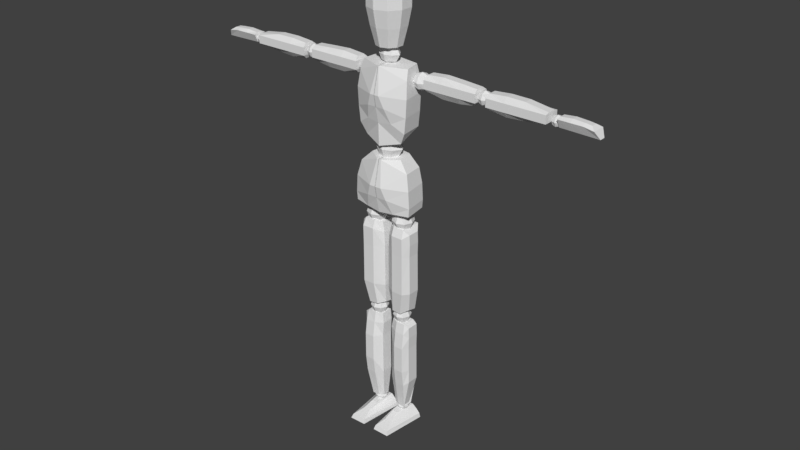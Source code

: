 # Source: MODEL_004.blend  (saved by Blender 2.78.0; exported with 4.5.12 LTS)
import bpy
from mathutils import Matrix  # noqa: F401  (used for matrix-valued properties, if any)

bpy.ops.wm.read_factory_settings(use_empty=True)
scene = bpy.context.scene
scene.name = 'Scene'

# ---- collections
col_collection_1 = bpy.data.collections.new('Collection 1'); scene.collection.children.link(col_collection_1)

# ---- materials (node trees are filled in below, after node groups)
mat_material = bpy.data.materials.new('Material')
mat_material.alpha_threshold = 0.0
mat_material.use_transparent_shadow = False
mat_material.roughness = 0.5
mat_material.line_color = (0.0, 0.0, 0.0, 1.0)

# ---- material node trees

# ---- world
world_world = bpy.data.worlds.new('World'); scene.world = world_world
world_world.color = (0.05088, 0.05088, 0.05088)
world_world.use_sun_shadow = False
world_world.sun_shadow_jitter_overblur = 0.0
world_world.cycles.sampling_method = 'MANUAL'

# ---- meshes
me_cube = bpy.data.meshes.new('Cube')
me_cube.from_pydata([(0.1158, 0.05219, 0.9909), (0.1276, -0.04451, 0.9874), (0.05825, 0.04337, 1.204), (0.06952, -0.02069, 1.2), (-0.001443, 0.07882, 0.9821), (-0.001443, -0.06229, 0.979), (-0.001443, 0.05692, 1.201), (-0.001443, -0.06467, 1.199), (0.1193, 0.05148, 1.025), (0.1154, 0.05148, 1.095), (0.1005, 0.05148, 1.156), (0.1306, -0.04534, 1.022), (0.1266, -0.04534, 1.092), (0.1118, -0.03561, 1.157), (-0.001443, 0.08341, 1.001), (-0.001443, 0.09369, 1.046), (-0.001443, 0.09369, 1.124), (-0.001443, -0.08857, 1.094), (-0.001443, -0.07994, 1.046), (-0.001443, -0.06492, 0.9791), (0.06121, 0.05396, 0.969), (0.06864, -0.03466, 0.9668), (0.009191, 0.05692, 1.201), (0.009191, -0.06467, 1.199), (0.06122, -0.06016, 0.9854), (0.04395, -0.07994, 1.046), (0.02657, -0.08857, 1.094), (0.02484, 0.09348, 1.131), (0.04145, 0.09527, 1.051), (0.04684, 0.09285, 1.01), (0.09411, 0.05219, 1.32), (0.1059, -0.04451, 1.319), (0.09207, 0.04337, 1.566), (0.1033, -0.02069, 1.562), (-0.001443, 0.07882, 1.308), (-0.001443, -0.06229, 1.252), (-0.001443, 0.05692, 1.567), (-0.001443, -0.06467, 1.565), (0.1017, 0.05148, 1.386), (0.1056, 0.05148, 1.458), (0.09943, 0.05148, 1.522), (0.113, -0.04534, 1.383), (0.1169, -0.04534, 1.455), (0.1107, -0.03561, 1.522), (-0.001443, 0.08341, 1.367), (-0.001443, 0.09369, 1.412), (-0.001443, 0.09369, 1.49), (-0.001443, -0.08857, 1.46), (-0.001443, -0.07994, 1.412), (-0.001443, -0.06492, 1.345), (0.04298, 0.06997, 1.309), (0.08209, -0.03466, 1.272), (0.002465, 0.05692, 1.567), (0.002465, -0.06467, 1.565), (0.0545, -0.06016, 1.351), (0.03722, -0.07994, 1.412), (0.01985, -0.08857, 1.46), (0.01812, 0.09348, 1.497), (0.03472, 0.09527, 1.417), (0.04011, 0.09285, 1.376), (0.6785, -0.004381, 1.494), (0.6785, -0.004381, 1.527), (0.6785, 0.06417, 1.494), (0.6785, 0.06417, 1.527), (0.4326, 0.06417, 1.494), (0.4326, 0.06417, 1.527), (0.4326, -0.004381, 1.527), (0.4326, -0.004381, 1.494), (0.678, 0.04669, 1.532), (0.6629, 0.04669, 1.484), (0.678, 0.01311, 1.532), (0.6629, 0.01311, 1.484), (0.436, 0.04669, 1.541), (0.4379, 0.04669, 1.479), (0.436, 0.01311, 1.541), (0.4379, 0.01311, 1.479), (0.5837, 0.04669, 1.476), (0.5081, 0.04669, 1.471), (0.5082, 0.04669, 1.547), (0.5839, 0.04669, 1.546), (0.5081, 0.01311, 1.471), (0.5837, 0.01311, 1.476), (0.5839, 0.01311, 1.546), (0.5082, 0.01311, 1.547), (0.5839, -0.004381, 1.494), (0.5082, -0.004381, 1.494), (0.5839, -0.004381, 1.527), (0.5082, -0.004381, 1.527), (0.5082, 0.06417, 1.494), (0.5839, 0.06417, 1.494), (0.5082, 0.06417, 1.527), (0.5839, 0.06417, 1.527), (0.7154, 0.02081, 1.486), (0.7178, 0.02081, 1.525), (0.7154, 0.04548, 1.486), (0.7178, 0.04548, 1.525), (0.8735, 0.02081, 1.483), (0.8401, 0.02081, 1.524), (0.8735, 0.04548, 1.483), (0.8401, 0.04548, 1.524), (0.7154, 0.005153, 1.519), (0.7154, 0.06114, 1.519), (0.8566, 0.06114, 1.512), (0.8566, 0.005153, 1.512), (0.8141, 0.04548, 1.484), (0.7648, 0.04548, 1.485), (0.7664, 0.04548, 1.53), (0.8133, 0.04548, 1.527), (0.7648, 0.02081, 1.485), (0.8141, 0.02081, 1.484), (0.8133, 0.02081, 1.527), (0.7664, 0.02081, 1.53), (0.8141, 0.005153, 1.519), (0.7648, 0.005153, 1.519), (0.7648, 0.06114, 1.519), (0.8141, 0.06114, 1.519), (0.1662, 0.01311, 1.482), (0.1671, 0.01311, 1.547), (0.1662, 0.04669, 1.482), (0.1671, 0.04669, 1.547), (0.375, 0.01311, 1.48), (0.3845, 0.01311, 1.544), (0.375, 0.04669, 1.48), (0.3845, 0.04669, 1.544), (0.1609, -0.004381, 1.497), (0.1609, -0.004381, 1.531), (0.1609, 0.06417, 1.531), (0.1609, 0.06417, 1.497), (0.3879, 0.06417, 1.531), (0.3879, 0.06417, 1.497), (0.3879, -0.004381, 1.531), (0.3879, -0.004381, 1.497), (0.3122, 0.04669, 1.471), (0.2366, 0.04669, 1.47), (0.2366, 0.04669, 1.553), (0.3122, 0.04669, 1.549), (0.2366, 0.01311, 1.47), (0.3122, 0.01311, 1.471), (0.3122, 0.01311, 1.549), (0.2366, 0.01311, 1.553), (0.3122, -0.004381, 1.497), (0.2366, -0.004381, 1.497), (0.3122, -0.004381, 1.531), (0.2366, -0.004381, 1.531), (0.2366, 0.06417, 1.497), (0.3122, 0.06417, 1.497), (0.2366, 0.06417, 1.531), (0.3122, 0.06417, 1.531), (0.02103, -0.01896, 0.9113), (0.1157, -0.02335, 0.8981), (0.02103, 0.03075, 0.9113), (0.1157, 0.02635, 0.8981), (0.01496, -0.01007, 0.5492), (0.1036, -0.01007, 0.553), (0.01496, 0.02712, 0.5417), (0.1036, 0.02712, 0.5455), (0.04755, -0.03746, 0.9188), (0.09412, -0.036, 0.9164), (0.09412, 0.05447, 0.917), (0.04755, 0.05301, 0.9194), (0.07838, 0.03549, 0.54), (0.0399, 0.03549, 0.5434), (0.07838, -0.03596, 0.5383), (0.0399, -0.03596, 0.5417), (0.008959, 0.02712, 0.693), (0.009333, 0.02712, 0.8122), (0.1153, 0.02721, 0.8013), (0.1169, 0.02712, 0.6958), (0.009333, -0.02258, 0.8122), (0.008959, -0.02258, 0.693), (0.1169, -0.02258, 0.6958), (0.1153, -0.02249, 0.8013), (0.04755, -0.04847, 0.693), (0.04755, -0.04847, 0.805), (0.09713, -0.04847, 0.693), (0.09713, -0.04847, 0.805), (0.04755, 0.05301, 0.805), (0.04755, 0.05301, 0.693), (0.09713, 0.05301, 0.805), (0.09713, 0.05301, 0.693), (0.01253, 0.02798, 0.8694), (0.117, -0.02258, 0.8516), (0.04755, -0.04992, 0.8854), (0.09713, -0.04992, 0.8842), (0.117, 0.02712, 0.8516), (0.01253, -0.02172, 0.8694), (0.04755, 0.05301, 0.8622), (0.09713, 0.05301, 0.861), (0.1176, 0.02712, 0.6368), (0.008135, -0.02258, 0.6347), (0.04755, 0.05301, 0.6371), (0.09713, 0.05301, 0.6371), (0.008135, 0.02712, 0.6347), (0.1176, -0.02258, 0.6368), (0.04755, -0.04847, 0.6371), (0.09713, -0.04847, 0.6371), (0.02799, -0.01683, 0.4901), (0.1115, -0.02123, 0.4749), (0.02799, 0.03287, 0.4901), (0.1115, 0.02848, 0.4749), (0.0325, -0.007947, 0.08315), (0.07983, -0.007947, 0.08175), (0.0325, 0.02024, 0.07765), (0.07983, 0.02024, 0.07624), (0.0557, -0.02933, 0.4907), (0.09381, -0.02787, 0.4883), (0.09381, 0.02957, 0.4889), (0.0557, 0.0281, 0.4913), (0.08441, 0.02861, 0.07601), (0.05292, 0.02861, 0.07939), (0.08441, -0.01581, 0.07434), (0.05292, -0.01581, 0.07772), (0.02412, 0.02925, 0.2699), (0.02442, 0.02925, 0.3891), (0.1112, 0.02934, 0.3782), (0.1125, 0.02925, 0.2727), (0.02442, -0.02046, 0.3891), (0.02412, -0.02046, 0.2699), (0.1125, -0.02046, 0.2727), (0.1112, -0.02037, 0.3782), (0.0557, -0.04634, 0.2699), (0.0557, -0.04634, 0.3819), (0.09628, -0.04634, 0.2699), (0.09628, -0.04634, 0.3819), (0.0557, 0.04913, 0.3829), (0.0557, 0.05113, 0.2729), (0.09628, 0.04913, 0.3829), (0.09628, 0.05113, 0.2729), (0.02104, 0.03011, 0.4483), (0.1125, -0.02046, 0.4285), (0.0557, -0.03778, 0.4472), (0.09628, -0.03778, 0.446), (0.1125, 0.02925, 0.4285), (0.02104, -0.0196, 0.4483), (0.0557, 0.04412, 0.4441), (0.09628, 0.04412, 0.4429), (0.113, 0.02925, 0.2136), (0.02344, -0.02046, 0.2116), (0.0557, 0.05013, 0.2119), (0.09628, 0.05013, 0.2119), (0.02344, 0.02925, 0.2116), (0.113, -0.02046, 0.2136), (0.0557, -0.03733, 0.1989), (0.09628, -0.03733, 0.1989), (0.02675, -0.1441, 0.008442), (0.04423, -0.04186, 0.05594), (0.004878, 0.0472, 0.007612), (0.03442, 0.0472, 0.05584), (0.0984, -0.1441, 0.007362), (0.0685, -0.04186, 0.05533), (0.1203, 0.0472, 0.005875), (0.0803, 0.0472, 0.05468), (0.03033, -0.1371, 0.02549), (0.0444, -0.09003, 0.03938), (0.01646, 0.0472, 0.03841), (0.007195, 0.0472, 0.0233), (0.1023, 0.0472, 0.03783), (0.1156, 0.0472, 0.02272), (0.07438, -0.09003, 0.03918), (0.0925, -0.1371, 0.02516), (0.3922, 0.01346, 1.496), (0.3922, 0.01346, 1.529), (0.3922, 0.04625, 1.496), (0.3922, 0.04625, 1.529), (0.425, 0.01346, 1.496), (0.425, 0.01346, 1.529), (0.425, 0.04625, 1.496), (0.425, 0.04625, 1.529), (0.3885, 0.02985, 1.492), (0.3885, 0.009773, 1.512), (0.3885, 0.02985, 1.532), (0.3885, 0.04993, 1.512), (0.4086, 0.04993, 1.492), (0.4086, 0.04993, 1.532), (0.4287, 0.04993, 1.512), (0.4287, 0.02985, 1.492), (0.4287, 0.02985, 1.532), (0.4287, 0.009773, 1.512), (0.4086, 0.009773, 1.492), (0.4086, 0.009773, 1.532), (0.4086, 0.02985, 1.541), (0.4086, 0.02985, 1.484), (0.4086, 0.001456, 1.512), (0.437, 0.02985, 1.512), (0.4086, 0.05825, 1.512), (0.3802, 0.02985, 1.512), (0.6884, 0.02231, 1.488), (0.6884, 0.02231, 1.514), (0.6884, 0.04781, 1.488), (0.6884, 0.04781, 1.514), (0.7139, 0.02231, 1.488), (0.7139, 0.02231, 1.514), (0.7139, 0.04781, 1.488), (0.7139, 0.04781, 1.514), (0.6856, 0.03506, 1.485), (0.6856, 0.01944, 1.501), (0.6856, 0.03506, 1.517), (0.6856, 0.05068, 1.501), (0.7012, 0.05068, 1.485), (0.7012, 0.05068, 1.517), (0.7168, 0.05068, 1.501), (0.7168, 0.03506, 1.485), (0.7168, 0.03506, 1.517), (0.7168, 0.01944, 1.501), (0.7012, 0.01944, 1.485), (0.7012, 0.01944, 1.517), (0.7012, 0.03506, 1.523), (0.7012, 0.03506, 1.479), (0.7012, 0.01297, 1.501), (0.7233, 0.03506, 1.501), (0.7012, 0.05715, 1.501), (0.6791, 0.03506, 1.501), (0.1097, 0.009689, 1.49), (0.1097, 0.009689, 1.53), (0.1097, 0.05002, 1.49), (0.1097, 0.05002, 1.53), (0.15, 0.009689, 1.49), (0.15, 0.009689, 1.53), (0.15, 0.05002, 1.49), (0.15, 0.05002, 1.53), (0.1052, 0.02985, 1.486), (0.1052, 0.005157, 1.51), (0.1052, 0.02985, 1.535), (0.1052, 0.05455, 1.51), (0.1299, 0.05455, 1.486), (0.1299, 0.05455, 1.535), (0.1546, 0.05455, 1.51), (0.1546, 0.02985, 1.486), (0.1546, 0.02985, 1.535), (0.1546, 0.005157, 1.51), (0.1299, 0.005157, 1.486), (0.1299, 0.005157, 1.535), (0.1299, 0.02985, 1.545), (0.1299, 0.02985, 1.475), (0.1299, -0.005072, 1.51), (0.1648, 0.02985, 1.51), (0.1299, 0.06478, 1.51), (0.09494, 0.02985, 1.51), (0.03063, 0.0014, 1.628), (-0.001443, 0.05085, 1.232), (0.06043, 0.0014, 1.232), (-0.001443, -0.04805, 1.232), (-0.001443, 0.0014, 1.172), (-0.001443, 0.0014, 1.291), (-0.001443, -0.03357, 1.273), (-0.001443, -0.03357, 1.19), (0.03677, -0.03357, 1.232), (0.03677, 0.0014, 1.273), (0.03677, 0.0014, 1.19), (0.03677, 0.03637, 1.232), (-0.001443, 0.03637, 1.273), (-0.001443, 0.03637, 1.19), (0.03063, -0.02319, 1.598), (-0.001443, -0.02319, 1.569), (-0.001443, -0.02319, 1.628), (-0.001443, 0.0014, 1.64), (0.02629, 0.02995, 1.266), (0.02629, 0.02995, 1.197), (0.02629, -0.02715, 1.266), (0.02629, -0.02715, 1.197), (-0.001443, 0.0014, 1.556), (-0.001443, -0.03338, 1.598), (0.04727, 0.0014, 1.598), (-0.001443, 0.03618, 1.598), (0.03063, 0.0014, 1.569), (0.03063, 0.02599, 1.598), (-0.001443, 0.02599, 1.628), (-0.001443, 0.02599, 1.569), (0.02326, 0.02148, 1.622), (0.02326, 0.02148, 1.574), (0.02326, -0.01868, 1.622), (0.02326, -0.01868, 1.574), (0.03731, -0.0236, 0.914), (0.03731, -0.0236, 0.9662), (0.03731, 0.0286, 0.914), (0.03731, 0.0286, 0.9662), (0.08952, -0.0236, 0.914), (0.08952, -0.0236, 0.9662), (0.08952, 0.0286, 0.914), (0.08952, 0.0286, 0.9662), (0.03145, 0.002499, 0.9082), (0.03145, -0.02947, 0.9401), (0.03145, 0.002499, 0.9721), (0.03145, 0.03447, 0.9401), (0.06342, 0.03447, 0.9082), (0.06342, 0.03447, 0.9721), (0.09539, 0.03447, 0.9401), (0.09539, 0.002499, 0.9082), (0.09539, 0.002499, 0.9721), (0.09539, -0.02947, 0.9401), (0.06342, -0.02947, 0.9082), (0.06342, -0.02947, 0.9721), (0.06342, 0.002499, 0.9853), (0.06342, 0.002499, 0.8949), (0.06342, -0.04271, 0.9401), (0.1086, 0.002499, 0.9401), (0.06342, 0.04771, 0.9401), (0.01821, 0.002499, 0.9401), (0.03733, -0.01916, 0.4943), (0.03733, -0.01916, 0.5377), (0.03733, 0.02416, 0.4943), (0.03733, 0.02416, 0.5377), (0.08065, -0.01916, 0.4943), (0.08065, -0.01916, 0.5377), (0.08065, 0.02416, 0.4943), (0.08065, 0.02416, 0.5377), (0.03246, 0.0025, 0.4895), (0.03246, -0.02403, 0.516), (0.03246, 0.0025, 0.5425), (0.03246, 0.02903, 0.516), (0.05899, 0.02903, 0.4895), (0.05899, 0.02903, 0.5425), (0.08552, 0.02903, 0.516), (0.08552, 0.0025, 0.4895), (0.08552, 0.0025, 0.5425), (0.08552, -0.02403, 0.516), (0.05899, -0.02403, 0.4895), (0.05899, -0.02403, 0.5425), (0.05899, 0.0025, 0.5535), (0.05899, 0.0025, 0.4785), (0.05899, -0.03502, 0.516), (0.09651, 0.0025, 0.516), (0.05899, 0.04001, 0.516), (0.02148, 0.0025, 0.516), (0.04283, -0.007501, 0.05236), (0.04283, -0.007501, 0.08348), (0.04283, 0.02361, 0.05236), (0.04283, 0.02361, 0.08348), (0.07395, -0.007501, 0.05236), (0.07395, -0.007501, 0.08348), (0.07395, 0.02361, 0.05236), (0.07395, 0.02361, 0.08348), (0.03934, 0.008057, 0.04887), (0.03934, -0.011, 0.06792), (0.03934, 0.008057, 0.08697), (0.03934, 0.02711, 0.06792), (0.05839, 0.02711, 0.04887), (0.05839, 0.02711, 0.08697), (0.07744, 0.02711, 0.06792), (0.07744, 0.008057, 0.04887), (0.07744, 0.008057, 0.08697), (0.07744, -0.011, 0.06792), (0.05839, -0.011, 0.04887), (0.05839, -0.011, 0.08697), (0.05839, 0.008057, 0.09487), (0.05839, 0.008057, 0.04097), (0.05839, -0.01889, 0.06792), (0.08534, 0.008057, 0.06792), (0.05839, 0.035, 0.06792), (0.03144, 0.008057, 0.06792), (-0.001443, 0.05319, 1.63), (-0.001443, -0.05337, 1.63), (0.02987, -0.0432, 1.63), (0.04923, -0.01655, 1.63), (0.04923, 0.01637, 1.63), (0.02987, 0.04302, 1.63), (-0.001443, 0.07293, 1.705), (-0.001443, -0.07311, 1.705), (0.04147, -0.05916, 1.705), (0.068, -0.02265, 1.705), (0.068, 0.02247, 1.705), (0.04147, 0.05898, 1.705), (-0.001443, 0.08699, 1.775), (-0.001443, -0.08717, 1.775), (0.04974, -0.07054, 1.775), (0.08138, -0.027, 1.775), (0.08138, 0.02682, 1.775), (0.04974, 0.07036, 1.775), (-0.001443, 0.08698, 1.83), (-0.001443, -0.08716, 1.83), (0.04973, -0.07053, 1.83), (0.08136, -0.027, 1.83), (0.08136, 0.02682, 1.83), (0.04973, 0.07035, 1.83), (-0.001443, 0.07428, 1.873), (-0.001443, -0.07446, 1.873), (0.04227, -0.06026, 1.873), (0.06929, -0.02307, 1.873), (0.06929, 0.02289, 1.873), (0.04227, 0.06008, 1.873), (-0.001443, 0.05641, 1.893), (-0.001443, -0.05659, 1.893), (0.03176, -0.0458, 1.893), (0.05229, -0.01755, 1.893), (0.05229, 0.01737, 1.893), (0.03176, 0.04562, 1.893), (-0.001443, 0.02386, 1.908), (-0.01552, 0.01929, 1.908), (-0.01552, -0.01947, 1.908), (-0.001443, -0.02404, 1.908), (0.01264, -0.01947, 1.908), (0.02134, -0.007492, 1.908), (0.02134, 0.007312, 1.908), (0.01264, 0.01929, 1.908), (-0.001443, 0.01347, 1.913), (-0.009415, 0.01088, 1.913), (-0.01434, 0.004101, 1.913), (-0.01434, -0.004281, 1.913), (-0.009415, -0.01106, 1.913), (-0.001443, -0.01365, 1.913), (0.006529, -0.01106, 1.913), (0.01146, -0.004281, 1.913), (0.01146, 0.004101, 1.913), (0.006529, 0.01088, 1.913)], [], [(10, 2, 3, 13), (29, 20, 4, 14), (26, 23, 7, 17), (22, 6, 7, 23), (20, 21, 5, 4), (21, 24, 19, 5), (24, 25, 18, 19), (25, 26, 17, 18), (22, 27, 16, 6), (27, 28, 15, 16), (28, 29, 14, 15), (0, 8, 11, 1), (8, 9, 12, 11), (9, 10, 13, 12), (9, 8, 29, 28), (10, 9, 28, 27), (2, 10, 27, 22), (12, 13, 26, 25), (11, 12, 25, 24), (1, 11, 24, 21), (0, 1, 21, 20), (2, 22, 23, 3), (13, 3, 23, 26), (8, 0, 20, 29), (40, 32, 33, 43), (59, 50, 34, 44), (56, 53, 37, 47), (52, 36, 37, 53), (50, 51, 35, 34), (51, 54, 49, 35), (54, 55, 48, 49), (55, 56, 47, 48), (52, 57, 46, 36), (57, 58, 45, 46), (58, 59, 44, 45), (30, 38, 41, 31), (38, 39, 42, 41), (39, 40, 43, 42), (39, 38, 59, 58), (40, 39, 58, 57), (32, 40, 57, 52), (42, 43, 56, 55), (41, 42, 55, 54), (31, 41, 54, 51), (30, 31, 51, 50), (32, 52, 53, 33), (43, 33, 53, 56), (38, 30, 50, 59), (85, 87, 66, 67), (69, 62, 60, 71), (76, 69, 71, 81), (87, 83, 74, 66), (66, 74, 72, 65), (80, 85, 67, 75), (63, 68, 70, 61), (78, 72, 74, 83), (91, 79, 68, 63), (62, 63, 61, 60), (76, 89, 62, 69), (89, 91, 63, 62), (75, 67, 64, 73), (67, 66, 65, 64), (64, 65, 90, 88), (88, 90, 91, 89), (73, 64, 88, 77), (77, 88, 89, 76), (60, 61, 86, 84), (84, 86, 87, 85), (71, 60, 84, 81), (81, 84, 85, 80), (68, 79, 82, 70), (79, 78, 83, 82), (73, 77, 80, 75), (77, 76, 81, 80), (61, 70, 82, 86), (86, 82, 83, 87), (65, 72, 78, 90), (90, 78, 79, 91), (100, 93, 95, 101), (115, 107, 99, 102), (102, 99, 97, 103), (113, 111, 93, 100), (104, 98, 96, 109), (106, 95, 93, 111), (108, 113, 100, 92), (98, 102, 103, 96), (104, 115, 102, 98), (92, 100, 101, 94), (94, 101, 114, 105), (105, 114, 115, 104), (96, 103, 112, 109), (109, 112, 113, 108), (99, 107, 110, 97), (107, 106, 111, 110), (94, 105, 108, 92), (105, 104, 109, 108), (103, 97, 110, 112), (112, 110, 111, 113), (101, 95, 106, 114), (114, 106, 107, 115), (125, 117, 119, 126), (147, 135, 123, 128), (128, 123, 121, 130), (143, 139, 117, 125), (132, 122, 120, 137), (134, 119, 117, 139), (136, 141, 124, 116), (141, 143, 125, 124), (122, 129, 131, 120), (129, 128, 130, 131), (132, 145, 129, 122), (145, 147, 128, 129), (116, 124, 127, 118), (124, 125, 126, 127), (127, 126, 146, 144), (144, 146, 147, 145), (118, 127, 144, 133), (133, 144, 145, 132), (131, 130, 142, 140), (140, 142, 143, 141), (120, 131, 140, 137), (137, 140, 141, 136), (123, 135, 138, 121), (135, 134, 139, 138), (118, 133, 136, 116), (133, 132, 137, 136), (130, 121, 138, 142), (142, 138, 139, 143), (126, 119, 134, 146), (146, 134, 135, 147), (157, 149, 151, 158), (191, 188, 155, 160), (160, 155, 153, 162), (183, 181, 149, 157), (192, 154, 152, 189), (184, 151, 149, 181), (185, 182, 156, 148), (182, 183, 157, 156), (154, 161, 163, 152), (161, 160, 162, 163), (192, 190, 161, 154), (190, 191, 160, 161), (148, 156, 159, 150), (156, 157, 158, 159), (186, 187, 178, 176), (176, 178, 179, 177), (180, 186, 176, 165), (165, 176, 177, 164), (194, 195, 174, 172), (172, 174, 175, 173), (189, 194, 172, 169), (169, 172, 173, 168), (188, 167, 170, 193), (167, 166, 171, 170), (180, 165, 168, 185), (165, 164, 169, 168), (195, 193, 170, 174), (174, 170, 171, 175), (187, 184, 166, 178), (178, 166, 167, 179), (158, 151, 184, 187), (150, 180, 185, 148), (150, 159, 186, 180), (159, 158, 187, 186), (173, 175, 183, 182), (168, 173, 182, 185), (166, 184, 181, 171), (175, 171, 181, 183), (162, 153, 193, 195), (155, 188, 193, 153), (152, 163, 194, 189), (163, 162, 195, 194), (177, 179, 191, 190), (164, 177, 190, 192), (164, 192, 189, 169), (179, 167, 188, 191), (205, 197, 199, 206), (239, 236, 203, 208), (208, 203, 201, 210), (231, 229, 197, 205), (240, 202, 200, 237), (232, 199, 197, 229), (233, 230, 204, 196), (230, 231, 205, 204), (202, 209, 211, 200), (209, 208, 210, 211), (240, 238, 209, 202), (238, 239, 208, 209), (196, 204, 207, 198), (204, 205, 206, 207), (234, 235, 226, 224), (224, 226, 227, 225), (228, 234, 224, 213), (213, 224, 225, 212), (242, 243, 222, 220), (220, 222, 223, 221), (237, 242, 220, 217), (217, 220, 221, 216), (236, 215, 218, 241), (215, 214, 219, 218), (228, 213, 216, 233), (213, 212, 217, 216), (243, 241, 218, 222), (222, 218, 219, 223), (235, 232, 214, 226), (226, 214, 215, 227), (206, 199, 232, 235), (198, 228, 233, 196), (198, 207, 234, 228), (207, 206, 235, 234), (221, 223, 231, 230), (216, 221, 230, 233), (214, 232, 229, 219), (223, 219, 229, 231), (210, 201, 241, 243), (203, 236, 241, 201), (200, 211, 242, 237), (211, 210, 243, 242), (225, 227, 239, 238), (212, 225, 238, 240), (212, 240, 237, 217), (227, 215, 236, 239), (253, 245, 247, 254), (254, 247, 251, 256), (256, 251, 249, 258), (258, 249, 245, 253), (246, 250, 248, 244), (251, 247, 245, 249), (248, 259, 252, 244), (259, 258, 253, 252), (250, 257, 259, 248), (257, 256, 258, 259), (246, 255, 257, 250), (255, 254, 256, 257), (244, 252, 255, 246), (252, 253, 254, 255), (285, 270, 263, 271), (284, 273, 267, 274), (283, 276, 265, 277), (282, 279, 261, 269), (281, 275, 264, 278), (280, 270, 261, 279), (276, 280, 279, 265), (267, 273, 280, 276), (273, 263, 270, 280), (268, 281, 278, 260), (262, 272, 281, 268), (272, 266, 275, 281), (278, 282, 269, 260), (264, 277, 282, 278), (277, 265, 279, 282), (275, 283, 277, 264), (266, 274, 283, 275), (274, 267, 276, 283), (272, 284, 274, 266), (262, 271, 284, 272), (271, 263, 273, 284), (268, 285, 271, 262), (260, 269, 285, 268), (269, 261, 270, 285), (311, 296, 289, 297), (310, 299, 293, 300), (309, 302, 291, 303), (308, 305, 287, 295), (307, 301, 290, 304), (306, 296, 287, 305), (302, 306, 305, 291), (293, 299, 306, 302), (299, 289, 296, 306), (294, 307, 304, 286), (288, 298, 307, 294), (298, 292, 301, 307), (304, 308, 295, 286), (290, 303, 308, 304), (303, 291, 305, 308), (301, 309, 303, 290), (292, 300, 309, 301), (300, 293, 302, 309), (298, 310, 300, 292), (288, 297, 310, 298), (297, 289, 299, 310), (294, 311, 297, 288), (286, 295, 311, 294), (295, 287, 296, 311), (337, 322, 315, 323), (336, 325, 319, 326), (335, 328, 317, 329), (334, 331, 313, 321), (333, 327, 316, 330), (332, 322, 313, 331), (328, 332, 331, 317), (319, 325, 332, 328), (325, 315, 322, 332), (320, 333, 330, 312), (314, 324, 333, 320), (324, 318, 327, 333), (330, 334, 321, 312), (316, 329, 334, 330), (329, 317, 331, 334), (327, 335, 329, 316), (318, 326, 335, 327), (326, 319, 328, 335), (324, 336, 326, 318), (314, 323, 336, 324), (323, 315, 325, 336), (320, 337, 323, 314), (312, 321, 337, 320), (321, 313, 322, 337), (346, 358, 344, 341), (340, 347, 358, 346), (365, 368, 338, 362), (369, 365, 362, 364), (360, 364, 371, 353), (351, 339, 349, 357), (356, 350, 343, 347), (339, 350, 356, 349), (359, 346, 341, 345), (367, 369, 364, 360), (348, 340, 346, 359), (338, 355, 354, 370), (364, 362, 352, 371), (371, 352, 361, 353), (347, 343, 344, 358), (351, 357, 348, 342), (342, 348, 359, 345), (363, 366, 368, 365), (368, 366, 355, 338), (357, 349, 340, 348), (367, 363, 365, 369), (349, 356, 347, 340), (362, 338, 370, 352), (352, 370, 354, 361), (397, 382, 375, 383), (396, 385, 379, 386), (395, 388, 377, 389), (394, 391, 373, 381), (393, 387, 376, 390), (392, 382, 373, 391), (388, 392, 391, 377), (379, 385, 392, 388), (385, 375, 382, 392), (380, 393, 390, 372), (374, 384, 393, 380), (384, 378, 387, 393), (390, 394, 381, 372), (376, 389, 394, 390), (389, 377, 391, 394), (387, 395, 389, 376), (378, 386, 395, 387), (386, 379, 388, 395), (384, 396, 386, 378), (374, 383, 396, 384), (383, 375, 385, 396), (380, 397, 383, 374), (372, 381, 397, 380), (381, 373, 382, 397), (423, 408, 401, 409), (422, 411, 405, 412), (421, 414, 403, 415), (420, 417, 399, 407), (419, 413, 402, 416), (418, 408, 399, 417), (414, 418, 417, 403), (405, 411, 418, 414), (411, 401, 408, 418), (406, 419, 416, 398), (400, 410, 419, 406), (410, 404, 413, 419), (416, 420, 407, 398), (402, 415, 420, 416), (415, 403, 417, 420), (413, 421, 415, 402), (404, 412, 421, 413), (412, 405, 414, 421), (410, 422, 412, 404), (400, 409, 422, 410), (409, 401, 411, 422), (406, 423, 409, 400), (398, 407, 423, 406), (407, 399, 408, 423), (449, 434, 427, 435), (448, 437, 431, 438), (447, 440, 429, 441), (446, 443, 425, 433), (445, 439, 428, 442), (444, 434, 425, 443), (440, 444, 443, 429), (431, 437, 444, 440), (437, 427, 434, 444), (432, 445, 442, 424), (426, 436, 445, 432), (436, 430, 439, 445), (442, 446, 433, 424), (428, 441, 446, 442), (441, 429, 443, 446), (439, 447, 441, 428), (430, 438, 447, 439), (438, 431, 440, 447), (436, 448, 438, 430), (426, 435, 448, 436), (435, 427, 437, 448), (432, 449, 435, 426), (424, 433, 449, 432), (433, 425, 434, 449), (453, 454, 460, 459), (454, 455, 461, 460), (451, 452, 458, 457), (455, 450, 456, 461), (452, 453, 459, 458), (460, 461, 467, 466), (457, 458, 464, 463), (461, 456, 462, 467), (458, 459, 465, 464), (459, 460, 466, 465), (472, 473, 479, 478), (466, 467, 473, 472), (463, 464, 470, 469), (467, 462, 468, 473), (464, 465, 471, 470), (465, 466, 472, 471), (475, 476, 482, 481), (469, 470, 476, 475), (473, 468, 474, 479), (470, 471, 477, 476), (471, 472, 478, 477), (479, 474, 480, 485), (476, 477, 483, 482), (477, 478, 484, 483), (478, 479, 485, 484), (490, 491, 501, 500), (485, 480, 486, 493), (482, 483, 491, 490), (483, 484, 492, 491), (484, 485, 493, 492), (481, 482, 490, 489), (495, 496, 497, 498, 499, 500, 501, 502, 503, 494), (486, 487, 495, 494), (491, 492, 502, 501), (488, 489, 499, 498), (492, 493, 503, 502), (489, 490, 500, 499), (493, 486, 494, 503), (452, 451, 450, 455, 454, 453)])
me_cube.materials.append(mat_material)
me_cube.use_remesh_preserve_volume = False
me_cube.use_remesh_preserve_attributes = False
me_cube.use_mirror_vertex_groups = False
me_cube.update()
arm_armature_002 = bpy.data.armatures.new('Armature.002')  # bones are not reproduced

# ---- objects
ob_armature = bpy.data.objects.new('Armature', arm_armature_002)
ob_cube = bpy.data.objects.new('Cube', me_cube)

# ---- transforms, parenting, visibility, modifiers, constraints
ob_armature.location = (-9.254e-05, -0.04694, 1.23)
ob_armature.show_in_front = True
ob_armature.lineart.crease_threshold = 0.0
ob_cube.parent = ob_armature
ob_cube.matrix_parent_inverse = Matrix(((1.0, 0.0, 0.0, 9.254e-05), (0.0, 1.0, 0.0, 0.04694), (0.0, 0.0, 1.0, -1.23), (0.0, 0.0, 0.0, 1.0)))
ob_cube.location = (0.0, 0.0, 0.0)
ob_cube.lock_rotations_4d = False
ob_cube.empty_display_type = 'ARROWS'
ob_cube.lineart.crease_threshold = 0.0
_vg = ob_cube.vertex_groups.new(name='Hip')
for _i, _w in zip([0, 1, 2, 3, 4, 5, 6, 7, 8, 9, 10, 11, 12, 13, 14, 15, 16, 17, 18, 19, 20, 21, 22, 23, 24, 25, 26, 27, 28, 29, 182, 183, 390], [1.0, 1.0, 1.0, 1.0, 1.0, 1.0, 1.0, 1.0, 1.0, 1.0, 1.0, 1.0, 1.0, 1.0, 1.0, 1.0, 1.0, 1.0, 1.0, 1.0, 1.0, 1.0, 1.0, 1.0, 1.0, 1.0, 1.0, 1.0, 1.0, 1.0, 0.4134, 0.0081, 0.01236]): _vg.add([_i], _w, 'REPLACE')
_vg = ob_cube.vertex_groups.new(name='Upper Leg.L')
for _i, _w in zip([148, 149, 150, 151, 152, 153, 154, 155, 156, 157, 158, 159, 160, 161, 162, 163, 164, 165, 166, 167, 168, 169, 170, 171, 172, 173, 174, 175, 176, 177, 178, 179, 180, 181, 182, 183, 184, 185, 186, 187, 188, 189, 190, 191, 192, 193, 194, 195, 220, 222, 372, 373, 374, 375, 376, 377, 378, 379, 380, 381, 382, 383, 384, 385, 386, 387, 388, 389, 390, 391, 392, 393, 394, 395, 396, 397], [1.0, 1.0, 1.0, 1.0, 1.0, 1.0, 1.0, 1.0, 1.0, 1.0, 1.0, 1.0, 1.0, 1.0, 1.0, 1.0, 1.0, 1.0, 1.0, 1.0, 1.0, 1.0, 1.0, 1.0, 1.0, 1.0, 1.0, 1.0, 1.0, 1.0, 1.0, 1.0, 1.0, 1.0, 1.0, 1.0, 1.0, 1.0, 1.0, 1.0, 1.0, 1.0, 1.0, 1.0, 1.0, 1.0, 1.0, 1.0, 0.00968, 0.000704, 1.0, 1.0, 1.0, 1.0, 1.0, 1.0, 1.0, 1.0, 1.0, 1.0, 1.0, 1.0, 1.0, 1.0, 1.0, 1.0, 1.0, 1.0, 1.0, 1.0, 1.0, 1.0, 1.0, 1.0, 1.0, 1.0]): _vg.add([_i], _w, 'REPLACE')
_vg = ob_cube.vertex_groups.new(name='Lower Leg.L')
_vg.add([196, 197, 198, 199, 200, 201, 202, 203, 204, 205, 206, 207, 208, 209, 210, 211, 212, 213, 214, 215, 216, 217, 218, 219, 220, 221, 222, 223, 224, 225, 226, 227, 228, 229, 230, 231, 232, 233, 234, 235, 236, 237, 238, 239, 240, 241, 242, 243, 398, 399, 400, 401, 402, 403, 404, 405, 406, 407, 408, 409, 410, 411, 412, 413, 414, 415, 416, 417, 418, 419, 420, 421, 422, 423], 1.0, 'REPLACE')
_vg = ob_cube.vertex_groups.new(name='Foot.L')
for _i, _w in zip([220, 244, 245, 246, 247, 248, 249, 250, 251, 252, 253, 254, 255, 256, 257, 258, 259, 424, 425, 426, 427, 428, 429, 430, 431, 432, 433, 434, 435, 436, 437, 438, 439, 440, 441, 442, 443, 444, 445, 446, 447, 448, 449], [0.006631, 1.0, 1.0, 1.0, 1.0, 1.0, 1.0, 1.0, 1.0, 1.0, 1.0, 1.0, 1.0, 1.0, 1.0, 1.0, 1.0, 1.0, 1.0, 1.0, 1.0, 1.0, 1.0, 1.0, 1.0, 1.0, 1.0, 1.0, 1.0, 1.0, 1.0, 1.0, 1.0, 1.0, 1.0, 1.0, 1.0, 1.0, 1.0, 1.0, 1.0, 1.0, 1.0]): _vg.add([_i], _w, 'REPLACE')
_vg = ob_cube.vertex_groups.new(name='Spine')
_vg.add([30, 31, 32, 33, 34, 35, 36, 37, 38, 39, 40, 41, 42, 43, 44, 45, 46, 47, 48, 49, 50, 51, 52, 53, 54, 55, 56, 57, 58, 59, 339, 340, 341, 342, 343, 344, 345, 346, 347, 348, 349, 350, 351, 356, 357, 358, 359], 1.0, 'REPLACE')
_vg = ob_cube.vertex_groups.new(name='Upper Arm.L')
_vg.add([116, 117, 118, 119, 120, 121, 122, 123, 124, 125, 126, 127, 128, 129, 130, 131, 132, 133, 134, 135, 136, 137, 138, 139, 140, 141, 142, 143, 144, 145, 146, 147, 312, 313, 314, 315, 316, 317, 318, 319, 320, 321, 322, 323, 324, 325, 326, 327, 328, 329, 330, 331, 332, 333, 334, 335, 336, 337], 1.0, 'REPLACE')
_vg = ob_cube.vertex_groups.new(name='Lower Arm.L')
_vg.add([60, 61, 62, 63, 64, 65, 66, 67, 68, 69, 70, 71, 72, 73, 74, 75, 76, 77, 78, 79, 80, 81, 82, 83, 84, 85, 86, 87, 88, 89, 90, 91, 260, 261, 262, 263, 264, 265, 266, 267, 268, 269, 270, 271, 272, 273, 274, 275, 276, 277, 278, 279, 280, 281, 282, 283, 284, 285], 1.0, 'REPLACE')
_vg = ob_cube.vertex_groups.new(name='Hand.L')
for _i, _w in zip([92, 93, 94, 95, 96, 97, 98, 99, 100, 101, 102, 103, 104, 105, 106, 107, 108, 109, 110, 111, 112, 113, 114, 115, 141, 286, 287, 288, 289, 290, 291, 292, 293, 294, 295, 296, 297, 298, 299, 300, 301, 302, 303, 304, 305, 306, 307, 308, 309, 310, 311], [1.0, 1.0, 1.0, 1.0, 1.0, 1.0, 1.0, 1.0, 1.0, 1.0, 1.0, 1.0, 1.0, 1.0, 1.0, 1.0, 1.0, 1.0, 1.0, 1.0, 1.0, 1.0, 1.0, 1.0, 0.05995, 1.0, 1.0, 1.0, 1.0, 1.0, 1.0, 1.0, 1.0, 1.0, 1.0, 1.0, 1.0, 1.0, 1.0, 1.0, 1.0, 1.0, 1.0, 1.0, 1.0, 1.0, 1.0, 1.0, 1.0, 1.0, 1.0]): _vg.add([_i], _w, 'REPLACE')
_vg = ob_cube.vertex_groups.new(name='Head')
_vg.add([338, 352, 353, 354, 355, 360, 361, 362, 363, 364, 365, 366, 367, 368, 369, 370, 371, 450, 451, 452, 453, 454, 455, 456, 457, 458, 459, 460, 461, 462, 463, 464, 465, 466, 467, 468, 469, 470, 471, 472, 473, 474, 475, 476, 477, 478, 479, 480, 481, 482, 483, 484, 485, 486, 487, 488, 489, 490, 491, 492, 493, 494, 495, 496, 497, 498, 499, 500, 501, 502, 503], 1.0, 'REPLACE')
_vg = ob_cube.vertex_groups.new(name='Upper Arm.R')
_vg = ob_cube.vertex_groups.new(name='Lower Arm.R')
_vg = ob_cube.vertex_groups.new(name='Hand.R')
_vg = ob_cube.vertex_groups.new(name='Upper Leg.R')
_vg = ob_cube.vertex_groups.new(name='Lower Leg.R')
_vg = ob_cube.vertex_groups.new(name='Foot.R')
_m = ob_cube.modifiers.new('Mirror', 'MIRROR')
_m.use_clip = True
_m = ob_cube.modifiers.new('Armature', 'ARMATURE')
_m.object = ob_armature

# ---- collection membership
col_collection_1.objects.link(ob_armature)
col_collection_1.objects.link(ob_cube)

# ---- scene / render settings (as saved in the file)
scene.frame_start = 1; scene.frame_end = 250; scene.frame_set(2)
scene.render.engine = 'BLENDER_EEVEE_NEXT'
scene.render.resolution_percentage = 50
scene.render.dither_intensity = 0.0
scene.cycles.use_denoising = False
scene.cycles.samples = 128
scene.cycles.sampling_pattern = 'TABULATED_SOBOL'
scene.cycles.light_sampling_threshold = 0.0
scene.cycles.use_adaptive_sampling = False
scene.cycles.use_light_tree = False
scene.cycles.blur_glossy = 0.0
scene.cycles.sample_clamp_indirect = 0.0
scene.view_settings.view_transform = 'Standard'
bpy.context.view_layer.update()

# ---- added for rendering (the .blend has no active camera and no usable light): camera, sun
cam_auto = bpy.data.cameras.new('AutoCamera')
cam_auto.lens = 50.0
cam_auto.sensor_width = 36.0
cam_auto.clip_end = 1000.0
ob_auto_camera = bpy.data.objects.new('AutoCamera', cam_auto)
scene.collection.objects.link(ob_auto_camera)
ob_auto_camera.location = (2.49904, -2.94029, 2.87331)
ob_auto_camera.rotation_euler = (1.09748, -7.21219e-08, 0.694738)
scene.camera = ob_auto_camera
light_auto_sun = bpy.data.lights.new('AutoSun', 'SUN')
light_auto_sun.energy = 3.0
light_auto_sun.angle = 0.0523599
ob_auto_sun = bpy.data.objects.new('AutoSun', light_auto_sun)
scene.collection.objects.link(ob_auto_sun)
ob_auto_sun.rotation_euler = (0.872665, 0.174533, 0.523599)
bpy.context.view_layer.update()
